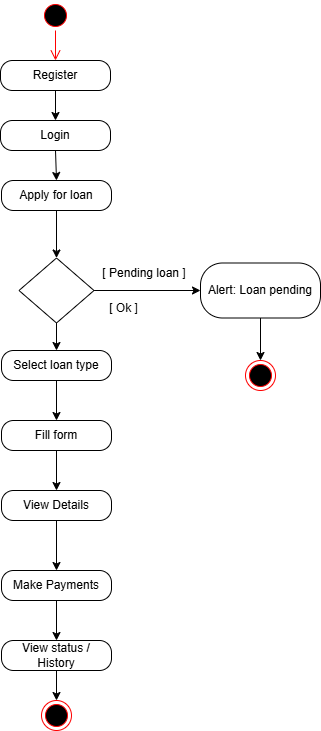

The diagram above was exported from draw.io. Its source (the exported page's mxGraphModel, read from the mxfile embedded in the PNG):
<mxGraphModel dx="1313" dy="696" grid="1" gridSize="10" guides="1" tooltips="1" connect="1" arrows="1" fold="1" page="1" pageScale="1" pageWidth="827" pageHeight="1169" math="0" shadow="0">
  <root>
    <mxCell id="0" />
    <mxCell id="1" parent="0" />
    <mxCell id="yqLWSx-2T7-EsMy7RvQT-1" value="" style="ellipse;html=1;shape=startState;fillColor=#000000;strokeColor=#ff0000;" parent="1" vertex="1">
      <mxGeometry x="390" y="30" width="30" height="30" as="geometry" />
    </mxCell>
    <mxCell id="yqLWSx-2T7-EsMy7RvQT-2" value="" style="edgeStyle=orthogonalEdgeStyle;html=1;verticalAlign=bottom;endArrow=open;endSize=8;strokeColor=#ff0000;rounded=0;entryX=0.5;entryY=0;entryDx=0;entryDy=0;" parent="1" source="yqLWSx-2T7-EsMy7RvQT-1" target="ZsjTv4bDdkjsOw01QIzR-1" edge="1">
      <mxGeometry relative="1" as="geometry">
        <mxPoint x="405" y="80" as="targetPoint" />
      </mxGeometry>
    </mxCell>
    <mxCell id="yqLWSx-2T7-EsMy7RvQT-5" value="" style="edgeStyle=orthogonalEdgeStyle;rounded=0;orthogonalLoop=1;jettySize=auto;html=1;exitX=0.5;exitY=1;exitDx=0;exitDy=0;entryX=0.5;entryY=0;entryDx=0;entryDy=0;" parent="1" source="ZsjTv4bDdkjsOw01QIzR-1" target="ZsjTv4bDdkjsOw01QIzR-8" edge="1">
      <mxGeometry relative="1" as="geometry">
        <mxPoint x="405" y="110" as="sourcePoint" />
        <mxPoint x="405" y="140" as="targetPoint" />
      </mxGeometry>
    </mxCell>
    <mxCell id="yqLWSx-2T7-EsMy7RvQT-33" value="" style="edgeStyle=orthogonalEdgeStyle;rounded=0;orthogonalLoop=1;jettySize=auto;html=1;exitX=0.5;exitY=1;exitDx=0;exitDy=0;entryX=0.5;entryY=0;entryDx=0;entryDy=0;" parent="1" source="ZsjTv4bDdkjsOw01QIzR-8" target="ZsjTv4bDdkjsOw01QIzR-7" edge="1">
      <mxGeometry relative="1" as="geometry">
        <mxPoint x="405" y="170" as="sourcePoint" />
        <mxPoint x="406" y="200" as="targetPoint" />
      </mxGeometry>
    </mxCell>
    <mxCell id="yqLWSx-2T7-EsMy7RvQT-9" value="" style="edgeStyle=orthogonalEdgeStyle;rounded=0;orthogonalLoop=1;jettySize=auto;html=1;entryX=0;entryY=0.5;entryDx=0;entryDy=0;" parent="1" source="yqLWSx-2T7-EsMy7RvQT-6" target="ZsjTv4bDdkjsOw01QIzR-6" edge="1">
      <mxGeometry relative="1" as="geometry">
        <mxPoint x="550.0003931958963" y="320.1" as="targetPoint" />
      </mxGeometry>
    </mxCell>
    <mxCell id="yqLWSx-2T7-EsMy7RvQT-16" value="" style="edgeStyle=orthogonalEdgeStyle;rounded=0;orthogonalLoop=1;jettySize=auto;html=1;entryX=0.5;entryY=0;entryDx=0;entryDy=0;" parent="1" source="yqLWSx-2T7-EsMy7RvQT-6" target="ZsjTv4bDdkjsOw01QIzR-4" edge="1">
      <mxGeometry relative="1" as="geometry">
        <mxPoint x="406" y="382.5" as="targetPoint" />
      </mxGeometry>
    </mxCell>
    <mxCell id="yqLWSx-2T7-EsMy7RvQT-6" value="" style="rhombus;whiteSpace=wrap;html=1;" parent="1" vertex="1">
      <mxGeometry x="368.5" y="287.5" width="75" height="65" as="geometry" />
    </mxCell>
    <mxCell id="yqLWSx-2T7-EsMy7RvQT-24" value="" style="edgeStyle=orthogonalEdgeStyle;rounded=0;orthogonalLoop=1;jettySize=auto;html=1;exitX=0.5;exitY=1;exitDx=0;exitDy=0;entryX=0.5;entryY=0;entryDx=0;entryDy=0;" parent="1" source="ZsjTv4bDdkjsOw01QIzR-6" edge="1" target="yqLWSx-2T7-EsMy7RvQT-25">
      <mxGeometry relative="1" as="geometry">
        <mxPoint x="615" y="390" as="targetPoint" />
        <Array as="points" />
        <mxPoint x="615" y="348.75" as="sourcePoint" />
      </mxGeometry>
    </mxCell>
    <mxCell id="yqLWSx-2T7-EsMy7RvQT-10" value="[ Pending loan ]" style="text;html=1;align=center;verticalAlign=middle;whiteSpace=wrap;rounded=0;" parent="1" vertex="1">
      <mxGeometry x="447.5" y="287.5" width="92.5" height="30" as="geometry" />
    </mxCell>
    <mxCell id="yqLWSx-2T7-EsMy7RvQT-18" value="" style="edgeStyle=orthogonalEdgeStyle;rounded=0;orthogonalLoop=1;jettySize=auto;html=1;exitX=0.5;exitY=1;exitDx=0;exitDy=0;entryX=0.5;entryY=0;entryDx=0;entryDy=0;" parent="1" source="ZsjTv4bDdkjsOw01QIzR-4" target="ZsjTv4bDdkjsOw01QIzR-5" edge="1">
      <mxGeometry relative="1" as="geometry">
        <mxPoint x="406" y="420" as="sourcePoint" />
        <mxPoint x="406" y="450" as="targetPoint" />
      </mxGeometry>
    </mxCell>
    <mxCell id="yqLWSx-2T7-EsMy7RvQT-20" value="" style="edgeStyle=orthogonalEdgeStyle;rounded=0;orthogonalLoop=1;jettySize=auto;html=1;exitX=0.5;exitY=1;exitDx=0;exitDy=0;entryX=0.5;entryY=0;entryDx=0;entryDy=0;" parent="1" source="ZsjTv4bDdkjsOw01QIzR-5" target="ZsjTv4bDdkjsOw01QIzR-9" edge="1">
      <mxGeometry relative="1" as="geometry">
        <mxPoint x="406" y="487.5" as="sourcePoint" />
        <mxPoint x="406" y="520" as="targetPoint" />
      </mxGeometry>
    </mxCell>
    <mxCell id="yqLWSx-2T7-EsMy7RvQT-22" value="" style="edgeStyle=orthogonalEdgeStyle;rounded=0;orthogonalLoop=1;jettySize=auto;html=1;exitX=0.5;exitY=1;exitDx=0;exitDy=0;entryX=0.5;entryY=0;entryDx=0;entryDy=0;" parent="1" source="ZsjTv4bDdkjsOw01QIzR-9" target="ZsjTv4bDdkjsOw01QIzR-11" edge="1">
      <mxGeometry relative="1" as="geometry">
        <mxPoint x="406" y="557.5" as="sourcePoint" />
        <mxPoint x="406" y="600" as="targetPoint" />
      </mxGeometry>
    </mxCell>
    <mxCell id="yqLWSx-2T7-EsMy7RvQT-27" value="" style="edgeStyle=orthogonalEdgeStyle;rounded=0;orthogonalLoop=1;jettySize=auto;html=1;exitX=0.5;exitY=1;exitDx=0;exitDy=0;entryX=0.5;entryY=0;entryDx=0;entryDy=0;" parent="1" source="ZsjTv4bDdkjsOw01QIzR-11" target="ZsjTv4bDdkjsOw01QIzR-10" edge="1">
      <mxGeometry relative="1" as="geometry">
        <mxPoint x="406" y="637.5" as="sourcePoint" />
        <mxPoint x="406" y="667.5" as="targetPoint" />
      </mxGeometry>
    </mxCell>
    <mxCell id="yqLWSx-2T7-EsMy7RvQT-25" value="" style="ellipse;html=1;shape=endState;fillColor=#000000;strokeColor=#ff0000;" parent="1" vertex="1">
      <mxGeometry x="595" y="390" width="30" height="30" as="geometry" />
    </mxCell>
    <mxCell id="yqLWSx-2T7-EsMy7RvQT-29" value="" style="edgeStyle=orthogonalEdgeStyle;rounded=0;orthogonalLoop=1;jettySize=auto;html=1;entryX=0.5;entryY=0;entryDx=0;entryDy=0;exitX=0.5;exitY=1;exitDx=0;exitDy=0;" parent="1" source="ZsjTv4bDdkjsOw01QIzR-10" edge="1" target="yqLWSx-2T7-EsMy7RvQT-30">
      <mxGeometry relative="1" as="geometry">
        <mxPoint x="405" y="730" as="targetPoint" />
        <mxPoint x="406" y="705" as="sourcePoint" />
      </mxGeometry>
    </mxCell>
    <mxCell id="yqLWSx-2T7-EsMy7RvQT-30" value="" style="ellipse;html=1;shape=endState;fillColor=#000000;strokeColor=#ff0000;" parent="1" vertex="1">
      <mxGeometry x="391" y="730" width="30" height="30" as="geometry" />
    </mxCell>
    <mxCell id="yqLWSx-2T7-EsMy7RvQT-39" value="" style="edgeStyle=orthogonalEdgeStyle;rounded=0;orthogonalLoop=1;jettySize=auto;html=1;entryX=0.5;entryY=0;entryDx=0;entryDy=0;exitX=0.5;exitY=1;exitDx=0;exitDy=0;" parent="1" source="ZsjTv4bDdkjsOw01QIzR-7" target="yqLWSx-2T7-EsMy7RvQT-6" edge="1">
      <mxGeometry relative="1" as="geometry">
        <mxPoint x="406" y="240" as="sourcePoint" />
      </mxGeometry>
    </mxCell>
    <mxCell id="ZsjTv4bDdkjsOw01QIzR-1" value="Register" style="rounded=1;whiteSpace=wrap;html=1;arcSize=40;" vertex="1" parent="1">
      <mxGeometry x="350" y="90" width="110" height="30" as="geometry" />
    </mxCell>
    <mxCell id="ZsjTv4bDdkjsOw01QIzR-4" value="Select loan type" style="rounded=1;whiteSpace=wrap;html=1;arcSize=40;" vertex="1" parent="1">
      <mxGeometry x="351" y="380" width="110" height="30" as="geometry" />
    </mxCell>
    <mxCell id="ZsjTv4bDdkjsOw01QIzR-5" value="Fill form" style="rounded=1;whiteSpace=wrap;html=1;arcSize=40;" vertex="1" parent="1">
      <mxGeometry x="351" y="450" width="110" height="30" as="geometry" />
    </mxCell>
    <mxCell id="ZsjTv4bDdkjsOw01QIzR-6" value="Alert: Loan pending" style="rounded=1;whiteSpace=wrap;html=1;arcSize=40;" vertex="1" parent="1">
      <mxGeometry x="550" y="292.5" width="120" height="55" as="geometry" />
    </mxCell>
    <mxCell id="ZsjTv4bDdkjsOw01QIzR-7" value="Apply for loan" style="rounded=1;whiteSpace=wrap;html=1;arcSize=40;" vertex="1" parent="1">
      <mxGeometry x="351" y="210" width="110" height="30" as="geometry" />
    </mxCell>
    <mxCell id="ZsjTv4bDdkjsOw01QIzR-8" value="Login" style="rounded=1;whiteSpace=wrap;html=1;arcSize=40;" vertex="1" parent="1">
      <mxGeometry x="350" y="150" width="110" height="30" as="geometry" />
    </mxCell>
    <mxCell id="ZsjTv4bDdkjsOw01QIzR-9" value="View Details" style="rounded=1;whiteSpace=wrap;html=1;arcSize=40;" vertex="1" parent="1">
      <mxGeometry x="351" y="520" width="110" height="30" as="geometry" />
    </mxCell>
    <mxCell id="ZsjTv4bDdkjsOw01QIzR-10" value="View status / History" style="rounded=1;whiteSpace=wrap;html=1;arcSize=40;" vertex="1" parent="1">
      <mxGeometry x="351" y="670" width="110" height="30" as="geometry" />
    </mxCell>
    <mxCell id="ZsjTv4bDdkjsOw01QIzR-11" value="Make Payments" style="rounded=1;whiteSpace=wrap;html=1;arcSize=40;" vertex="1" parent="1">
      <mxGeometry x="351" y="600" width="110" height="30" as="geometry" />
    </mxCell>
    <mxCell id="ZsjTv4bDdkjsOw01QIzR-14" value="[ Ok ]" style="text;html=1;align=center;verticalAlign=middle;resizable=0;points=[];autosize=1;strokeColor=none;fillColor=none;" vertex="1" parent="1">
      <mxGeometry x="447.5" y="322.5" width="50" height="30" as="geometry" />
    </mxCell>
  </root>
</mxGraphModel>